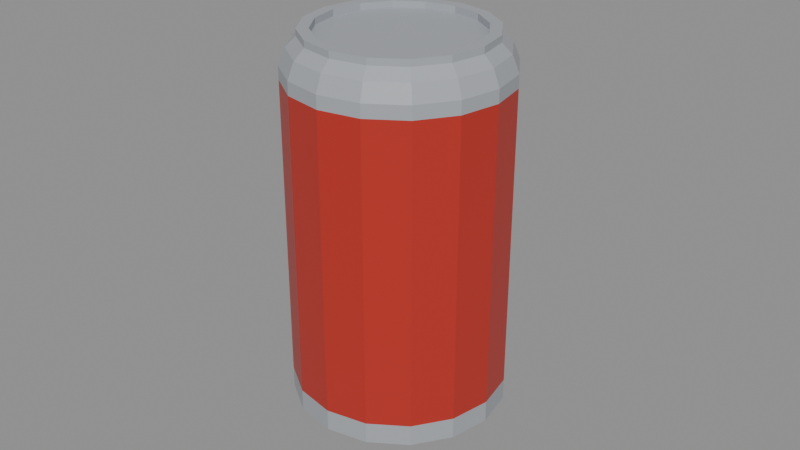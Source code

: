 # Source: soda_can.blend  (saved by Blender 4.0.36; exported with 4.5.12 LTS)
import bpy
from mathutils import Matrix  # noqa: F401  (used for matrix-valued properties, if any)

bpy.ops.wm.read_factory_settings(use_empty=True)
scene = bpy.context.scene
scene.name = 'Scene'

# ---- materials (node trees are filled in below, after node groups)
mat_prop_soda_can_metal = bpy.data.materials.new('Prop_soda_can_metal')
mat_prop_soda_can_metal.use_transparent_shadow = False
mat_prop_soda_can_metal.diffuse_color = (0.38, 0.4, 0.43, 1.0)
mat_prop_soda_can_label = bpy.data.materials.new('Prop_soda_can_label')
mat_prop_soda_can_label.use_transparent_shadow = False
mat_prop_soda_can_label.diffuse_color = (0.48, 0.03, 0.02, 1.0)

# ---- material node trees
mat_prop_soda_can_metal.use_nodes = True; mat_prop_soda_can_metal.node_tree.nodes.clear()
_N = mat_prop_soda_can_metal.node_tree.nodes; _L = mat_prop_soda_can_metal.node_tree.links
n0 = _N.new('ShaderNodeBsdfPrincipled'); n0.name = 'Principled BSDF'; n0.location = (10, 300)
n0.inputs[0].default_value = (0.38, 0.4, 0.43, 1.0)
n0.inputs[2].default_value = 0.35
n0.inputs[3].default_value = 1.45
n1 = _N.new('ShaderNodeOutputMaterial'); n1.name = 'Material Output'; n1.location = (300, 300)
_L.new(n0.outputs[0], n1.inputs[0])
n1.is_active_output = True
mat_prop_soda_can_label.use_nodes = True; mat_prop_soda_can_label.node_tree.nodes.clear()
_N = mat_prop_soda_can_label.node_tree.nodes; _L = mat_prop_soda_can_label.node_tree.links
n0 = _N.new('ShaderNodeBsdfPrincipled'); n0.name = 'Principled BSDF'; n0.location = (10, 300)
n0.inputs[0].default_value = (0.48, 0.03, 0.02, 1.0)
n0.inputs[2].default_value = 0.4
n0.inputs[3].default_value = 1.45
n1 = _N.new('ShaderNodeOutputMaterial'); n1.name = 'Material Output'; n1.location = (300, 300)
_L.new(n0.outputs[0], n1.inputs[0])
n1.is_active_output = True

# ---- meshes
me_soda_can_mesh = bpy.data.meshes.new('soda_can_Mesh')
me_soda_can_mesh.from_pydata([(0.0, 0.0, -0.06), (0.02542, 0.0, -0.06), (0.02349, 0.009729, -0.06), (0.01798, 0.01798, -0.06), (0.009729, 0.02349, -0.06), (1.557e-18, 0.02542, -0.06), (-0.009729, 0.02349, -0.06), (-0.01798, 0.01798, -0.06), (-0.02349, 0.009729, -0.06), (-0.02542, 3.114e-18, -0.06), (-0.02349, -0.009729, -0.06), (-0.01798, -0.01798, -0.06), (-0.009729, -0.02349, -0.06), (-4.67e-18, -0.02542, -0.06), (0.009729, -0.02349, -0.06), (0.01798, -0.01798, -0.06), (0.02349, -0.009729, -0.06), (0.03305, 0.0, -0.05441), (0.03054, 0.01265, -0.05441), (0.02337, 0.02337, -0.05441), (0.01265, 0.03054, -0.05441), (2.024e-18, 0.03305, -0.05441), (-0.01265, 0.03054, -0.05441), (-0.02337, 0.02337, -0.05441), (-0.03054, 0.01265, -0.05441), (-0.03305, 4.048e-18, -0.05441), (-0.03054, -0.01265, -0.05441), (-0.02337, -0.02337, -0.05441), (-0.01265, -0.03054, -0.05441), (-6.071e-18, -0.03305, -0.05441), (0.01265, -0.03054, -0.05441), (0.02337, -0.02337, -0.05441), (0.03054, -0.01265, -0.05441), (0.03305, 0.0, -0.0478), (0.03054, 0.01265, -0.0478), (0.02337, 0.02337, -0.0478), (0.01265, 0.03054, -0.0478), (2.024e-18, 0.03305, -0.0478), (-0.01265, 0.03054, -0.0478), (-0.02337, 0.02337, -0.0478), (-0.03054, 0.01265, -0.0478), (-0.03305, 4.048e-18, -0.0478), (-0.03054, -0.01265, -0.0478), (-0.02337, -0.02337, -0.0478), (-0.01265, -0.03054, -0.0478), (-6.071e-18, -0.03305, -0.0478), (0.01265, -0.03054, -0.0478), (0.02337, -0.02337, -0.0478), (0.03054, -0.01265, -0.0478), (0.03305, 0.0, 0.04576), (0.03054, 0.01265, 0.04576), (0.02337, 0.02337, 0.04576), (0.01265, 0.03054, 0.04576), (2.024e-18, 0.03305, 0.04576), (-0.01265, 0.03054, 0.04576), (-0.02337, 0.02337, 0.04576), (-0.03054, 0.01265, 0.04576), (-0.03305, 4.048e-18, 0.04576), (-0.03054, -0.01265, 0.04576), (-0.02337, -0.02337, 0.04576), (-0.01265, -0.03054, 0.04576), (-6.071e-18, -0.03305, 0.04576), (0.01265, -0.03054, 0.04576), (0.02337, -0.02337, 0.04576), (0.03054, -0.01265, 0.04576), (0.03305, 0.0, 0.04983), (0.03054, 0.01265, 0.04983), (0.02337, 0.02337, 0.04983), (0.01265, 0.03054, 0.04983), (2.024e-18, 0.03305, 0.04983), (-0.01265, 0.03054, 0.04983), (-0.02337, 0.02337, 0.04983), (-0.03054, 0.01265, 0.04983), (-0.03305, 4.048e-18, 0.04983), (-0.03054, -0.01265, 0.04983), (-0.02337, -0.02337, 0.04983), (-0.01265, -0.03054, 0.04983), (-6.071e-18, -0.03305, 0.04983), (0.01265, -0.03054, 0.04983), (0.02337, -0.02337, 0.04983), (0.03054, -0.01265, 0.04983), (0.03102, 0.0, 0.05492), (0.02866, 0.01187, 0.05492), (0.02193, 0.02193, 0.05492), (0.01187, 0.02866, 0.05492), (1.899e-18, 0.03102, 0.05492), (-0.01187, 0.02866, 0.05492), (-0.02193, 0.02193, 0.05492), (-0.02866, 0.01187, 0.05492), (-0.03102, 3.798e-18, 0.05492), (-0.02866, -0.01187, 0.05492), (-0.02193, -0.02193, 0.05492), (-0.01187, -0.02866, 0.05492), (-5.698e-18, -0.03102, 0.05492), (0.01187, -0.02866, 0.05492), (0.02193, -0.02193, 0.05492), (0.02866, -0.01187, 0.05492), (0.02797, 0.0, 0.05797), (0.02584, 0.0107, 0.05797), (0.01978, 0.01978, 0.05797), (0.0107, 0.02584, 0.05797), (1.712e-18, 0.02797, 0.05797), (-0.0107, 0.02584, 0.05797), (-0.01978, 0.01978, 0.05797), (-0.02584, 0.0107, 0.05797), (-0.02797, 3.425e-18, 0.05797), (-0.02584, -0.0107, 0.05797), (-0.01978, -0.01978, 0.05797), (-0.0107, -0.02584, 0.05797), (-5.137e-18, -0.02797, 0.05797), (0.0107, -0.02584, 0.05797), (0.01978, -0.01978, 0.05797), (0.02584, -0.0107, 0.05797), (0.02797, 0.0, 0.06), (0.02584, 0.0107, 0.06), (0.01978, 0.01978, 0.06), (0.0107, 0.02584, 0.06), (1.712e-18, 0.02797, 0.06), (-0.0107, 0.02584, 0.06), (-0.01978, 0.01978, 0.06), (-0.02584, 0.0107, 0.06), (-0.02797, 3.425e-18, 0.06), (-0.02584, -0.0107, 0.06), (-0.01978, -0.01978, 0.06), (-0.0107, -0.02584, 0.06), (-5.137e-18, -0.02797, 0.06), (0.0107, -0.02584, 0.06), (0.01978, -0.01978, 0.06), (0.02584, -0.0107, 0.06), (0.02441, 0.0, 0.06), (0.02255, 0.00934, 0.06), (0.01726, 0.01726, 0.06), (0.00934, 0.02255, 0.06), (1.494e-18, 0.02441, 0.06), (-0.00934, 0.02255, 0.06), (-0.01726, 0.01726, 0.06), (-0.02255, 0.00934, 0.06), (-0.02441, 2.989e-18, 0.06), (-0.02255, -0.00934, 0.06), (-0.01726, -0.01726, 0.06), (-0.00934, -0.02255, 0.06), (-4.483e-18, -0.02441, 0.06), (0.00934, -0.02255, 0.06), (0.01726, -0.01726, 0.06), (0.02255, -0.00934, 0.06), (0.02441, 0.0, 0.05797), (0.02255, 0.00934, 0.05797), (0.01726, 0.01726, 0.05797), (0.00934, 0.02255, 0.05797), (1.494e-18, 0.02441, 0.05797), (-0.00934, 0.02255, 0.05797), (-0.01726, 0.01726, 0.05797), (-0.02255, 0.00934, 0.05797), (-0.02441, 2.989e-18, 0.05797), (-0.02255, -0.00934, 0.05797), (-0.01726, -0.01726, 0.05797), (-0.00934, -0.02255, 0.05797), (-4.483e-18, -0.02441, 0.05797), (0.00934, -0.02255, 0.05797), (0.01726, -0.01726, 0.05797), (0.02255, -0.00934, 0.05797), (0.0, 0.0, 0.05797)], [], [(0, 2, 1), (0, 3, 2), (0, 4, 3), (0, 5, 4), (0, 6, 5), (0, 7, 6), (0, 8, 7), (0, 9, 8), (0, 10, 9), (0, 11, 10), (0, 12, 11), (0, 13, 12), (0, 14, 13), (0, 15, 14), (0, 16, 15), (0, 1, 16), (1, 18, 17), (2, 19, 18), (3, 20, 19), (4, 21, 20), (5, 22, 21), (6, 23, 22), (7, 24, 23), (8, 25, 24), (9, 26, 25), (10, 27, 26), (11, 28, 27), (12, 29, 28), (13, 30, 29), (14, 31, 30), (15, 32, 31), (16, 17, 32), (17, 34, 33), (18, 35, 34), (19, 36, 35), (20, 37, 36), (21, 38, 37), (22, 39, 38), (23, 40, 39), (24, 41, 40), (25, 42, 41), (26, 43, 42), (27, 44, 43), (28, 45, 44), (29, 46, 45), (30, 47, 46), (31, 48, 47), (32, 33, 48), (33, 50, 49), (34, 51, 50), (35, 52, 51), (36, 53, 52), (37, 54, 53), (38, 55, 54), (39, 56, 55), (40, 57, 56), (41, 58, 57), (42, 59, 58), (43, 60, 59), (44, 61, 60), (45, 62, 61), (46, 63, 62), (47, 64, 63), (48, 49, 64), (49, 66, 65), (50, 67, 66), (51, 68, 67), (52, 69, 68), (53, 70, 69), (54, 71, 70), (55, 72, 71), (56, 73, 72), (57, 74, 73), (58, 75, 74), (59, 76, 75), (60, 77, 76), (61, 78, 77), (62, 79, 78), (63, 80, 79), (64, 65, 80), (65, 82, 81), (66, 83, 82), (67, 84, 83), (68, 85, 84), (69, 86, 85), (70, 87, 86), (71, 88, 87), (72, 89, 88), (73, 90, 89), (74, 91, 90), (75, 92, 91), (76, 93, 92), (77, 94, 93), (78, 95, 94), (79, 96, 95), (80, 81, 96), (81, 98, 97), (82, 99, 98), (83, 100, 99), (84, 101, 100), (85, 102, 101), (86, 103, 102), (87, 104, 103), (88, 105, 104), (89, 106, 105), (90, 107, 106), (91, 108, 107), (92, 109, 108), (93, 110, 109), (94, 111, 110), (95, 112, 111), (96, 97, 112), (97, 114, 113), (98, 115, 114), (99, 116, 115), (100, 117, 116), (101, 118, 117), (102, 119, 118), (103, 120, 119), (104, 121, 120), (105, 122, 121), (106, 123, 122), (107, 124, 123), (108, 125, 124), (109, 126, 125), (110, 127, 126), (111, 128, 127), (112, 113, 128), (113, 130, 129), (114, 131, 130), (115, 132, 131), (116, 133, 132), (117, 134, 133), (118, 135, 134), (119, 136, 135), (120, 137, 136), (121, 138, 137), (122, 139, 138), (123, 140, 139), (124, 141, 140), (125, 142, 141), (126, 143, 142), (127, 144, 143), (128, 129, 144), (129, 146, 145), (130, 147, 146), (131, 148, 147), (132, 149, 148), (133, 150, 149), (134, 151, 150), (135, 152, 151), (136, 153, 152), (137, 154, 153), (138, 155, 154), (139, 156, 155), (140, 157, 156), (141, 158, 157), (142, 159, 158), (143, 160, 159), (144, 145, 160), (145, 146, 161), (146, 147, 161), (147, 148, 161), (148, 149, 161), (149, 150, 161), (150, 151, 161), (151, 152, 161), (152, 153, 161), (153, 154, 161), (154, 155, 161), (155, 156, 161), (156, 157, 161), (157, 158, 161), (158, 159, 161), (159, 160, 161), (160, 145, 161), (1, 2, 18), (2, 3, 19), (3, 4, 20), (4, 5, 21), (5, 6, 22), (6, 7, 23), (7, 8, 24), (8, 9, 25), (9, 10, 26), (10, 11, 27), (11, 12, 28), (12, 13, 29), (13, 14, 30), (14, 15, 31), (15, 16, 32), (16, 1, 17), (17, 18, 34), (18, 19, 35), (19, 20, 36), (20, 21, 37), (21, 22, 38), (22, 23, 39), (23, 24, 40), (24, 25, 41), (25, 26, 42), (26, 27, 43), (27, 28, 44), (28, 29, 45), (29, 30, 46), (30, 31, 47), (31, 32, 48), (32, 17, 33), (33, 34, 50), (34, 35, 51), (35, 36, 52), (36, 37, 53), (37, 38, 54), (38, 39, 55), (39, 40, 56), (40, 41, 57), (41, 42, 58), (42, 43, 59), (43, 44, 60), (44, 45, 61), (45, 46, 62), (46, 47, 63), (47, 48, 64), (48, 33, 49), (49, 50, 66), (50, 51, 67), (51, 52, 68), (52, 53, 69), (53, 54, 70), (54, 55, 71), (55, 56, 72), (56, 57, 73), (57, 58, 74), (58, 59, 75), (59, 60, 76), (60, 61, 77), (61, 62, 78), (62, 63, 79), (63, 64, 80), (64, 49, 65), (65, 66, 82), (66, 67, 83), (67, 68, 84), (68, 69, 85), (69, 70, 86), (70, 71, 87), (71, 72, 88), (72, 73, 89), (73, 74, 90), (74, 75, 91), (75, 76, 92), (76, 77, 93), (77, 78, 94), (78, 79, 95), (79, 80, 96), (80, 65, 81), (81, 82, 98), (82, 83, 99), (83, 84, 100), (84, 85, 101), (85, 86, 102), (86, 87, 103), (87, 88, 104), (88, 89, 105), (89, 90, 106), (90, 91, 107), (91, 92, 108), (92, 93, 109), (93, 94, 110), (94, 95, 111), (95, 96, 112), (96, 81, 97), (97, 98, 114), (98, 99, 115), (99, 100, 116), (100, 101, 117), (101, 102, 118), (102, 103, 119), (103, 104, 120), (104, 105, 121), (105, 106, 122), (106, 107, 123), (107, 108, 124), (108, 109, 125), (109, 110, 126), (110, 111, 127), (111, 112, 128), (112, 97, 113), (113, 114, 130), (114, 115, 131), (115, 116, 132), (116, 117, 133), (117, 118, 134), (118, 119, 135), (119, 120, 136), (120, 121, 137), (121, 122, 138), (122, 123, 139), (123, 124, 140), (124, 125, 141), (125, 126, 142), (126, 127, 143), (127, 128, 144), (128, 113, 129), (129, 130, 146), (130, 131, 147), (131, 132, 148), (132, 133, 149), (133, 134, 150), (134, 135, 151), (135, 136, 152), (136, 137, 153), (137, 138, 154), (138, 139, 155), (139, 140, 156), (140, 141, 157), (141, 142, 158), (142, 143, 159), (143, 144, 160), (144, 129, 145)])
me_soda_can_mesh.polygons.foreach_set('material_index', [0, 0, 0, 0, 0, 0, 0, 0, 0, 0, 0, 0, 0, 0, 0, 0, 0, 0, 0, 0, 0, 0, 0, 0, 0, 0, 0, 0, 0, 0, 0, 0, 0, 0, 0, 0, 0, 0, 0, 0, 0, 0, 0, 0, 0, 0, 0, 0, 1, 1, 1, 1, 1, 1, 1, 1, 1, 1, 1, 1, 1, 1, 1, 1, 0, 0, 0, 0, 0, 0, 0, 0, 0, 0, 0, 0, 0, 0, 0, 0, 0, 0, 0, 0, 0, 0, 0, 0, 0, 0, 0, 0, 0, 0, 0, 0, 0, 0, 0, 0, 0, 0, 0, 0, 0, 0, 0, 0, 0, 0, 0, 0, 0, 0, 0, 0, 0, 0, 0, 0, 0, 0, 0, 0, 0, 0, 0, 0, 0, 0, 0, 0, 0, 0, 0, 0, 0, 0, 0, 0, 0, 0, 0, 0, 0, 0, 0, 0, 0, 0, 0, 0, 0, 0, 0, 0, 0, 0, 0, 0, 0, 0, 0, 0, 0, 0, 0, 0, 0, 0, 0, 0, 0, 0, 0, 0, 0, 0, 0, 0, 0, 0, 0, 0, 0, 0, 0, 0, 0, 0, 0, 0, 0, 0, 0, 0, 0, 0, 0, 0, 0, 0, 0, 0, 0, 0, 0, 0, 1, 1, 1, 1, 1, 1, 1, 1, 1, 1, 1, 1, 1, 1, 1, 1, 0, 0, 0, 0, 0, 0, 0, 0, 0, 0, 0, 0, 0, 0, 0, 0, 0, 0, 0, 0, 0, 0, 0, 0, 0, 0, 0, 0, 0, 0, 0, 0, 0, 0, 0, 0, 0, 0, 0, 0, 0, 0, 0, 0, 0, 0, 0, 0, 0, 0, 0, 0, 0, 0, 0, 0, 0, 0, 0, 0, 0, 0, 0, 0, 0, 0, 0, 0, 0, 0, 0, 0, 0, 0, 0, 0, 0, 0, 0, 0, 0, 0, 0, 0, 0, 0, 0, 0, 0, 0, 0, 0, 0, 0, 0, 0])
me_soda_can_mesh.materials.append(mat_prop_soda_can_metal)
me_soda_can_mesh.materials.append(mat_prop_soda_can_label)
me_soda_can_mesh.update()

# ---- objects
ob_soda_can = bpy.data.objects.new('soda_can', me_soda_can_mesh)

# ---- transforms, parenting, visibility, modifiers, constraints
ob_soda_can.location = (0.0, 0.0, 0.0)

# ---- collection membership
scene.collection.objects.link(ob_soda_can)

# ---- scene / render settings (as saved in the file)
scene.frame_start = 1; scene.frame_end = 250; scene.frame_set(1)
scene.render.engine = 'BLENDER_EEVEE_NEXT'
scene.cycles.sampling_pattern = 'TABULATED_SOBOL'
bpy.context.view_layer.update()

# ---- added for rendering (the .blend has no active camera and no usable light): camera, sun + grey world if the file has none
cam_auto = bpy.data.cameras.new('AutoCamera')
cam_auto.lens = 50.0
cam_auto.sensor_width = 36.0
cam_auto.clip_end = 1000.0
ob_auto_camera = bpy.data.objects.new('AutoCamera', cam_auto)
scene.collection.objects.link(ob_auto_camera)
ob_auto_camera.location = (0.185045, -0.222054, 0.148036)
ob_auto_camera.rotation_euler = (1.09748, -7.21219e-08, 0.694738)
scene.camera = ob_auto_camera
light_auto_sun = bpy.data.lights.new('AutoSun', 'SUN')
light_auto_sun.energy = 3.0
light_auto_sun.angle = 0.0523599
ob_auto_sun = bpy.data.objects.new('AutoSun', light_auto_sun)
scene.collection.objects.link(ob_auto_sun)
ob_auto_sun.rotation_euler = (0.872665, 0.174533, 0.523599)
if scene.world is None:
    world_auto = bpy.data.worlds.new('AutoWorld')
    world_auto.color = (0.3, 0.3, 0.3)
    scene.world = world_auto
bpy.context.view_layer.update()
